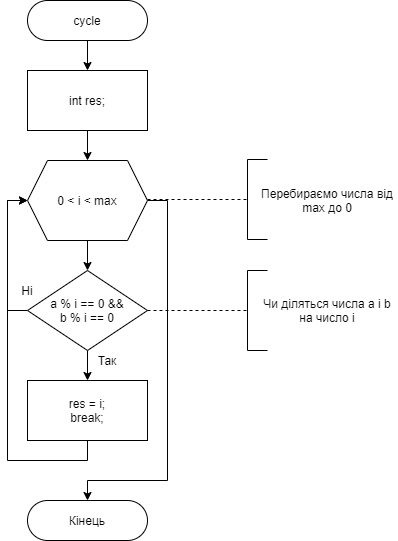

The diagram above was exported from draw.io. Its source (the exported page's mxGraphModel, read from the mxfile embedded in the PNG):
<mxGraphModel dx="441" dy="783" grid="1" gridSize="10" guides="1" tooltips="1" connect="1" arrows="1" fold="1" page="1" pageScale="1" pageWidth="827" pageHeight="1169" math="0" shadow="0">
  <root>
    <mxCell id="0" />
    <mxCell id="1" parent="0" />
    <mxCell id="focScIFT95t10OhqE2iv-49" style="edgeStyle=orthogonalEdgeStyle;rounded=0;orthogonalLoop=1;jettySize=auto;html=1;exitX=0.5;exitY=1;exitDx=0;exitDy=0;entryX=0.5;entryY=0;entryDx=0;entryDy=0;" parent="1" source="focScIFT95t10OhqE2iv-43" target="focScIFT95t10OhqE2iv-46" edge="1">
      <mxGeometry relative="1" as="geometry" />
    </mxCell>
    <mxCell id="focScIFT95t10OhqE2iv-43" value="cycle" style="rounded=1;whiteSpace=wrap;html=1;arcSize=50;" parent="1" vertex="1">
      <mxGeometry x="120" y="160" width="120" height="40" as="geometry" />
    </mxCell>
    <mxCell id="focScIFT95t10OhqE2iv-44" value="Кінець" style="rounded=1;whiteSpace=wrap;html=1;arcSize=50;" parent="1" vertex="1">
      <mxGeometry x="120" y="660" width="120" height="40" as="geometry" />
    </mxCell>
    <mxCell id="focScIFT95t10OhqE2iv-51" style="edgeStyle=orthogonalEdgeStyle;rounded=0;orthogonalLoop=1;jettySize=auto;html=1;exitX=0.5;exitY=1;exitDx=0;exitDy=0;entryX=0.5;entryY=0;entryDx=0;entryDy=0;" parent="1" source="focScIFT95t10OhqE2iv-45" target="focScIFT95t10OhqE2iv-47" edge="1">
      <mxGeometry relative="1" as="geometry" />
    </mxCell>
    <mxCell id="focScIFT95t10OhqE2iv-57" style="edgeStyle=orthogonalEdgeStyle;rounded=0;orthogonalLoop=1;jettySize=auto;html=1;exitX=1;exitY=0.5;exitDx=0;exitDy=0;" parent="1" source="focScIFT95t10OhqE2iv-45" target="focScIFT95t10OhqE2iv-44" edge="1">
      <mxGeometry relative="1" as="geometry">
        <Array as="points">
          <mxPoint x="260" y="360" />
          <mxPoint x="260" y="640" />
          <mxPoint x="180" y="640" />
        </Array>
      </mxGeometry>
    </mxCell>
    <mxCell id="focScIFT95t10OhqE2iv-45" value="0 &amp;lt; i &amp;lt; max" style="shape=hexagon;perimeter=hexagonPerimeter2;whiteSpace=wrap;html=1;fixedSize=1;" parent="1" vertex="1">
      <mxGeometry x="120" y="320" width="120" height="80" as="geometry" />
    </mxCell>
    <mxCell id="focScIFT95t10OhqE2iv-50" style="edgeStyle=orthogonalEdgeStyle;rounded=0;orthogonalLoop=1;jettySize=auto;html=1;exitX=0.5;exitY=1;exitDx=0;exitDy=0;entryX=0.5;entryY=0;entryDx=0;entryDy=0;" parent="1" source="focScIFT95t10OhqE2iv-46" target="focScIFT95t10OhqE2iv-45" edge="1">
      <mxGeometry relative="1" as="geometry" />
    </mxCell>
    <mxCell id="focScIFT95t10OhqE2iv-46" value="int res;" style="rounded=0;whiteSpace=wrap;html=1;" parent="1" vertex="1">
      <mxGeometry x="120" y="230" width="120" height="60" as="geometry" />
    </mxCell>
    <mxCell id="focScIFT95t10OhqE2iv-52" style="edgeStyle=orthogonalEdgeStyle;rounded=0;orthogonalLoop=1;jettySize=auto;html=1;exitX=0.5;exitY=1;exitDx=0;exitDy=0;entryX=0.5;entryY=0;entryDx=0;entryDy=0;" parent="1" source="focScIFT95t10OhqE2iv-47" target="focScIFT95t10OhqE2iv-48" edge="1">
      <mxGeometry relative="1" as="geometry" />
    </mxCell>
    <mxCell id="focScIFT95t10OhqE2iv-56" style="edgeStyle=orthogonalEdgeStyle;rounded=0;orthogonalLoop=1;jettySize=auto;html=1;exitX=0;exitY=0.5;exitDx=0;exitDy=0;" parent="1" source="focScIFT95t10OhqE2iv-47" edge="1">
      <mxGeometry relative="1" as="geometry">
        <mxPoint x="120" y="360" as="targetPoint" />
        <Array as="points">
          <mxPoint x="100" y="470" />
          <mxPoint x="100" y="360" />
        </Array>
      </mxGeometry>
    </mxCell>
    <mxCell id="focScIFT95t10OhqE2iv-47" value="a % i == 0 &amp;amp;&amp;amp;&lt;br&gt;b % i == 0" style="rhombus;whiteSpace=wrap;html=1;" parent="1" vertex="1">
      <mxGeometry x="120" y="430" width="120" height="80" as="geometry" />
    </mxCell>
    <mxCell id="focScIFT95t10OhqE2iv-53" style="edgeStyle=orthogonalEdgeStyle;rounded=0;orthogonalLoop=1;jettySize=auto;html=1;exitX=0.5;exitY=1;exitDx=0;exitDy=0;entryX=0;entryY=0.5;entryDx=0;entryDy=0;" parent="1" source="focScIFT95t10OhqE2iv-48" target="focScIFT95t10OhqE2iv-45" edge="1">
      <mxGeometry relative="1" as="geometry" />
    </mxCell>
    <mxCell id="focScIFT95t10OhqE2iv-48" value="res = i;&lt;br&gt;break;" style="rounded=0;whiteSpace=wrap;html=1;" parent="1" vertex="1">
      <mxGeometry x="120" y="540" width="120" height="60" as="geometry" />
    </mxCell>
    <mxCell id="focScIFT95t10OhqE2iv-58" value="" style="endArrow=none;dashed=1;html=1;exitX=1;exitY=0.5;exitDx=0;exitDy=0;" parent="1" edge="1">
      <mxGeometry width="50" height="50" relative="1" as="geometry">
        <mxPoint x="240" y="359" as="sourcePoint" />
        <mxPoint x="340" y="359" as="targetPoint" />
      </mxGeometry>
    </mxCell>
    <mxCell id="focScIFT95t10OhqE2iv-59" value="" style="endArrow=none;html=1;" parent="1" edge="1">
      <mxGeometry width="50" height="50" relative="1" as="geometry">
        <mxPoint x="340" y="399" as="sourcePoint" />
        <mxPoint x="340" y="319" as="targetPoint" />
      </mxGeometry>
    </mxCell>
    <mxCell id="focScIFT95t10OhqE2iv-60" value="" style="endArrow=none;html=1;" parent="1" edge="1">
      <mxGeometry width="50" height="50" relative="1" as="geometry">
        <mxPoint x="340" y="319" as="sourcePoint" />
        <mxPoint x="360" y="319" as="targetPoint" />
      </mxGeometry>
    </mxCell>
    <mxCell id="focScIFT95t10OhqE2iv-61" value="" style="endArrow=none;html=1;" parent="1" edge="1">
      <mxGeometry width="50" height="50" relative="1" as="geometry">
        <mxPoint x="340" y="399" as="sourcePoint" />
        <mxPoint x="360" y="399" as="targetPoint" />
      </mxGeometry>
    </mxCell>
    <mxCell id="focScIFT95t10OhqE2iv-62" value="Перебираємо числа від max до 0" style="text;html=1;strokeColor=none;fillColor=none;align=center;verticalAlign=middle;whiteSpace=wrap;rounded=0;" parent="1" vertex="1">
      <mxGeometry x="350" y="350" width="140" height="20" as="geometry" />
    </mxCell>
    <mxCell id="focScIFT95t10OhqE2iv-63" value="" style="endArrow=none;dashed=1;html=1;exitX=1;exitY=0.5;exitDx=0;exitDy=0;" parent="1" edge="1">
      <mxGeometry width="50" height="50" relative="1" as="geometry">
        <mxPoint x="240" y="470" as="sourcePoint" />
        <mxPoint x="340" y="470" as="targetPoint" />
      </mxGeometry>
    </mxCell>
    <mxCell id="focScIFT95t10OhqE2iv-64" value="" style="endArrow=none;html=1;" parent="1" edge="1">
      <mxGeometry width="50" height="50" relative="1" as="geometry">
        <mxPoint x="340" y="510" as="sourcePoint" />
        <mxPoint x="340" y="430" as="targetPoint" />
      </mxGeometry>
    </mxCell>
    <mxCell id="focScIFT95t10OhqE2iv-65" value="" style="endArrow=none;html=1;" parent="1" edge="1">
      <mxGeometry width="50" height="50" relative="1" as="geometry">
        <mxPoint x="340" y="430" as="sourcePoint" />
        <mxPoint x="360" y="430" as="targetPoint" />
      </mxGeometry>
    </mxCell>
    <mxCell id="focScIFT95t10OhqE2iv-66" value="" style="endArrow=none;html=1;" parent="1" edge="1">
      <mxGeometry width="50" height="50" relative="1" as="geometry">
        <mxPoint x="340" y="510" as="sourcePoint" />
        <mxPoint x="360" y="510" as="targetPoint" />
      </mxGeometry>
    </mxCell>
    <mxCell id="focScIFT95t10OhqE2iv-67" value="Чи діляться числа a і b на число і" style="text;html=1;strokeColor=none;fillColor=none;align=center;verticalAlign=middle;whiteSpace=wrap;rounded=0;" parent="1" vertex="1">
      <mxGeometry x="350" y="460" width="140" height="20" as="geometry" />
    </mxCell>
    <mxCell id="BlgPiiEKV2deoFRIebnf-1" value="Так" style="text;html=1;strokeColor=none;fillColor=none;align=center;verticalAlign=middle;whiteSpace=wrap;rounded=0;" vertex="1" parent="1">
      <mxGeometry x="180" y="510" width="40" height="20" as="geometry" />
    </mxCell>
    <mxCell id="BlgPiiEKV2deoFRIebnf-2" value="Ні" style="text;html=1;strokeColor=none;fillColor=none;align=center;verticalAlign=middle;whiteSpace=wrap;rounded=0;" vertex="1" parent="1">
      <mxGeometry x="100" y="440" width="40" height="20" as="geometry" />
    </mxCell>
  </root>
</mxGraphModel>